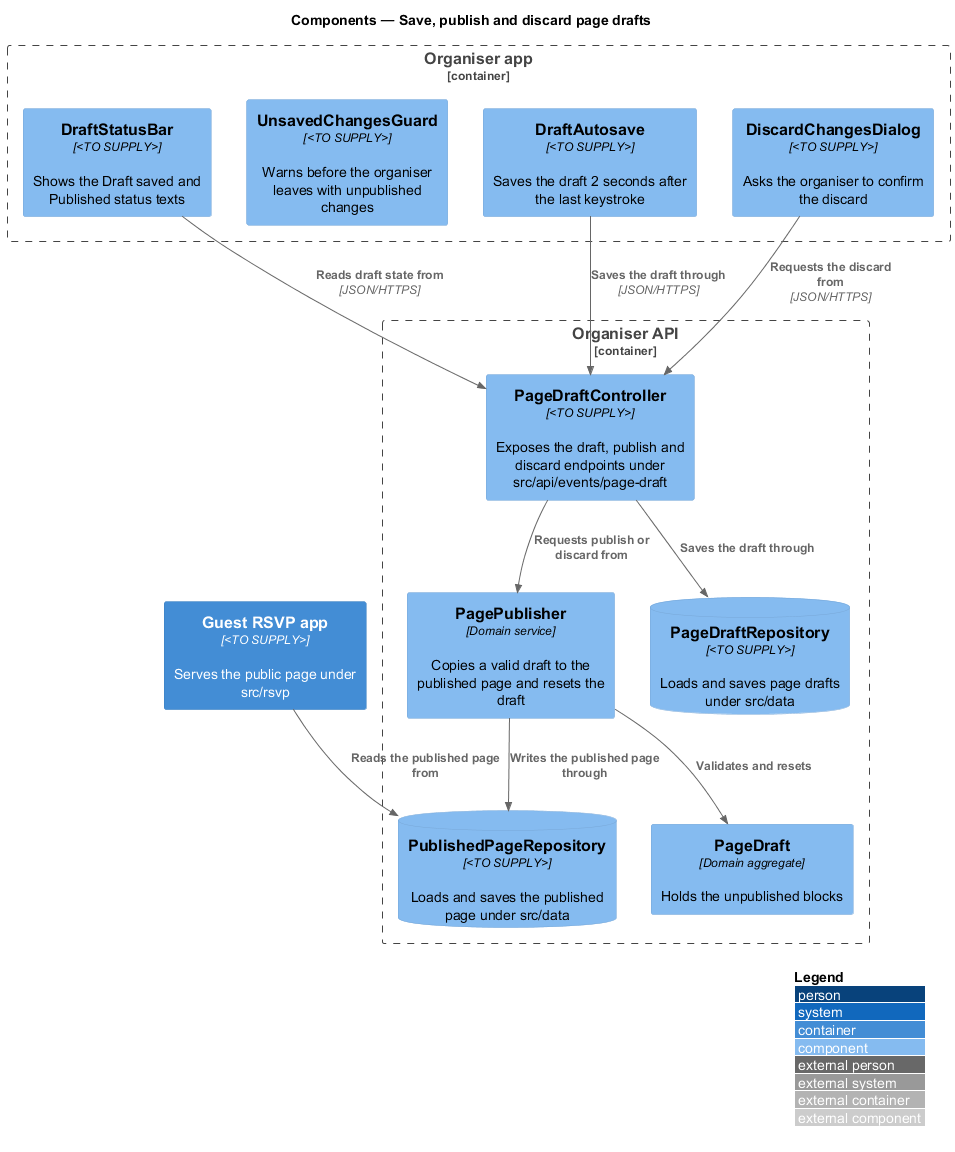

The diagram above was rendered by PlantUML. Its source (embedded in the PNG):
@startuml
!include <C4/C4_Component>
LAYOUT_WITH_LEGEND()
title Components — Save, publish and discard page drafts

Container_Boundary(admin, "Organiser app") {
  Component(status, "DraftStatusBar", "<TO SUPPLY>", "Shows the Draft saved and Published status texts")
  Component(autosave, "DraftAutosave", "<TO SUPPLY>", "Saves the draft 2 seconds after the last keystroke")
  Component(guard, "UnsavedChangesGuard", "<TO SUPPLY>", "Warns before the organiser leaves with unpublished changes")
  Component(discard, "DiscardChangesDialog", "<TO SUPPLY>", "Asks the organiser to confirm the discard")
}
Container_Boundary(api, "Organiser API") {
  Component(ctrl, "PageDraftController", "<TO SUPPLY>", "Exposes the draft, publish and discard endpoints under src/api/events/page-draft")
  Component(publisher, "PagePublisher", "Domain service", "Copies a valid draft to the published page and resets the draft")
  Component(draft, "PageDraft", "Domain aggregate", "Holds the unpublished blocks")
  ComponentDb(drafts, "PageDraftRepository", "<TO SUPPLY>", "Loads and saves page drafts under src/data")
  ComponentDb(published, "PublishedPageRepository", "<TO SUPPLY>", "Loads and saves the published page under src/data")
}
Container(rsvp, "Guest RSVP app", "<TO SUPPLY>", "Serves the public page under src/rsvp")

Rel(status, ctrl, "Reads draft state from", "JSON/HTTPS")
Rel(autosave, ctrl, "Saves the draft through", "JSON/HTTPS")
Rel(discard, ctrl, "Requests the discard from", "JSON/HTTPS")
Rel(ctrl, publisher, "Requests publish or discard from")
Rel(publisher, draft, "Validates and resets")
Rel(ctrl, drafts, "Saves the draft through")
Rel(publisher, published, "Writes the published page through")
Rel(rsvp, published, "Reads the published page from")
@enduml